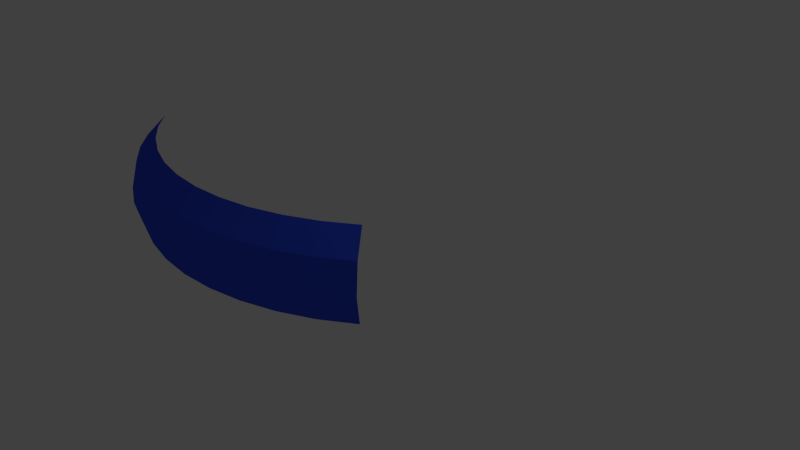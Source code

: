 # Source: hosentr_ger.blend  (saved by Blender 2.76.0; exported with 4.5.12 LTS)
import bpy
from mathutils import Matrix  # noqa: F401  (used for matrix-valued properties, if any)

bpy.ops.wm.read_factory_settings(use_empty=True)
scene = bpy.context.scene
scene.name = 'Scene'

# ---- collections
col_collection_1 = bpy.data.collections.new('Collection 1'); scene.collection.children.link(col_collection_1)

# ---- materials (node trees are filled in below, after node groups)
mat_material_001 = bpy.data.materials.new('Material.001')
mat_material_001.alpha_threshold = 0.0
mat_material_001.use_transparent_shadow = False
mat_material_001.diffuse_color = (0.037, 0.083, 0.8, 1.0)
mat_material_001.roughness = 0.5

# ---- material node trees

# ---- world
world_world = bpy.data.worlds.new('World'); scene.world = world_world
world_world.color = (0.05088, 0.05088, 0.05088)
world_world.use_sun_shadow = False
world_world.sun_shadow_jitter_overblur = 0.0
world_world.cycles.sampling_method = 'MANUAL'
world_world.cycles.sample_map_resolution = 256

# ---- cameras
cam_camera = bpy.data.cameras.new('Camera')
cam_camera.clip_end = 100.0
cam_camera.lens = 35.0
cam_camera.sensor_width = 32.0
cam_camera.sensor_height = 18.0
cam_camera.ortho_scale = 7.314
cam_camera.dof.focus_distance = 0.0
cam_camera.dof.aperture_fstop = 128.0

# ---- lights
light_lamp = bpy.data.lights.new('Lamp', 'POINT')
light_lamp.transmission_factor = 0.0
light_lamp.cutoff_distance = 30.0
light_lamp.energy = 100.0
light_lamp.shadow_buffer_clip_start = 1.001
light_lamp.shadow_soft_size = 0.1
light_lamp.shadow_maximum_resolution = 0.006
light_lamp.use_absolute_resolution = True
light_lamp.cycles.use_multiple_importance_sampling = False

# ---- meshes
me_torus = bpy.data.meshes.new('Torus')
me_torus.from_pydata([(-0.8839, -0.8839, 0.0), (-0.8602, -0.8602, 0.125), (-0.7955, -0.7955, 0.2165), (-0.8602, -0.8602, -0.125), (-0.761, -0.9917, 0.0), (-0.7406, -0.9651, 0.125), (-0.6849, -0.8925, 0.2165), (-0.7406, -0.9651, -0.125), (-0.625, -1.083, 0.0), (-0.6083, -1.054, 0.125), (-0.5625, -0.9743, 0.2165), (-0.6083, -1.054, -0.125), (-0.4784, -1.155, 0.0), (-0.4655, -1.124, 0.125), (-0.4305, -1.039, 0.2165), (-0.4655, -1.124, -0.125), (-0.3235, -1.207, 0.0), (-0.3149, -1.175, 0.125), (-0.2912, -1.087, 0.2165), (-0.3149, -1.175, -0.125), (-0.1632, -1.239, 0.0), (-0.1588, -1.206, 0.125), (-0.1468, -1.115, 0.2165), (-0.1588, -1.206, -0.125), (5.96e-08, -1.25, 0.0), (1.192e-07, -1.217, 0.125), (1.192e-07, -1.125, 0.2165), (1.192e-07, -1.217, -0.125), (0.1632, -1.239, 0.0), (0.1588, -1.206, 0.125), (0.1468, -1.115, 0.2165), (0.1588, -1.206, -0.125), (0.3235, -1.207, 0.0), (0.3149, -1.175, 0.125), (0.2912, -1.087, 0.2165), (0.3149, -1.175, -0.125), (0.4784, -1.155, 0.0), (0.4655, -1.124, 0.125), (0.4305, -1.039, 0.2165), (0.4655, -1.124, -0.125), (0.625, -1.083, 0.0), (0.6083, -1.054, 0.125), (0.5625, -0.9743, 0.2165), (0.6083, -1.054, -0.125), (0.761, -0.9917, 0.0), (0.7406, -0.9651, 0.125), (0.6849, -0.8925, 0.2165), (0.7406, -0.9651, -0.125)], [], [(0, 4, 5, 1), (1, 5, 6, 2), (3, 7, 4, 0), (4, 8, 9, 5), (5, 9, 10, 6), (7, 11, 8, 4), (8, 12, 13, 9), (9, 13, 14, 10), (11, 15, 12, 8), (12, 16, 17, 13), (13, 17, 18, 14), (15, 19, 16, 12), (16, 20, 21, 17), (17, 21, 22, 18), (19, 23, 20, 16), (20, 24, 25, 21), (21, 25, 26, 22), (23, 27, 24, 20), (24, 28, 29, 25), (25, 29, 30, 26), (27, 31, 28, 24), (28, 32, 33, 29), (29, 33, 34, 30), (31, 35, 32, 28), (32, 36, 37, 33), (33, 37, 38, 34), (35, 39, 36, 32), (36, 40, 41, 37), (37, 41, 42, 38), (39, 43, 40, 36), (40, 44, 45, 41), (41, 45, 46, 42), (43, 47, 44, 40)])
me_torus.materials.append(mat_material_001)
me_torus.use_remesh_preserve_volume = False
me_torus.use_remesh_preserve_attributes = False
me_torus.use_mirror_vertex_groups = False
me_torus.update()

# ---- objects
ob_torus = bpy.data.objects.new('Torus', me_torus)
ob_lamp = bpy.data.objects.new('Lamp', light_lamp)
ob_camera = bpy.data.objects.new('Camera', cam_camera)

# ---- transforms, parenting, visibility, modifiers, constraints
ob_torus.location = (-0.271, 0.9452, 0.9585)
ob_torus.scale = (2.853, 2.853, 2.853)
ob_torus.lineart.crease_threshold = 0.0
ob_lamp.location = (4.076, 1.005, 5.904)
ob_lamp.rotation_euler = (0.6503, 0.05522, 1.866)
ob_lamp.lock_rotations_4d = False
ob_lamp.empty_display_type = 'ARROWS'
ob_lamp.color = (0.0, 0.0, 0.0, 0.0)
ob_lamp.lineart.crease_threshold = 0.0
ob_camera.location = (7.481, -6.508, 5.344)
ob_camera.rotation_euler = (1.109, 0.01082, 0.8149)
ob_camera.lock_rotations_4d = False
ob_camera.empty_display_type = 'ARROWS'
ob_camera.color = (0.0, 0.0, 0.0, 0.0)
ob_camera.display_type = 'WIRE'
ob_camera.lineart.crease_threshold = 0.0

# ---- collection membership
col_collection_1.objects.link(ob_torus)
col_collection_1.objects.link(ob_lamp)
col_collection_1.objects.link(ob_camera)

# ---- scene / render settings (as saved in the file)
scene.camera = ob_camera
scene.frame_start = 1; scene.frame_end = 250; scene.frame_set(1)
scene.render.engine = 'BLENDER_EEVEE_NEXT'
scene.render.resolution_percentage = 50
scene.render.dither_intensity = 0.0
scene.cycles.use_denoising = False
scene.cycles.samples = 10
scene.cycles.sampling_pattern = 'TABULATED_SOBOL'
scene.cycles.light_sampling_threshold = 0.0
scene.cycles.use_adaptive_sampling = False
scene.cycles.use_light_tree = False
scene.cycles.blur_glossy = 0.0
scene.cycles.pixel_filter_type = 'GAUSSIAN'
scene.cycles.sample_clamp_indirect = 0.0
scene.view_settings.view_transform = 'Standard'
bpy.context.view_layer.update()
